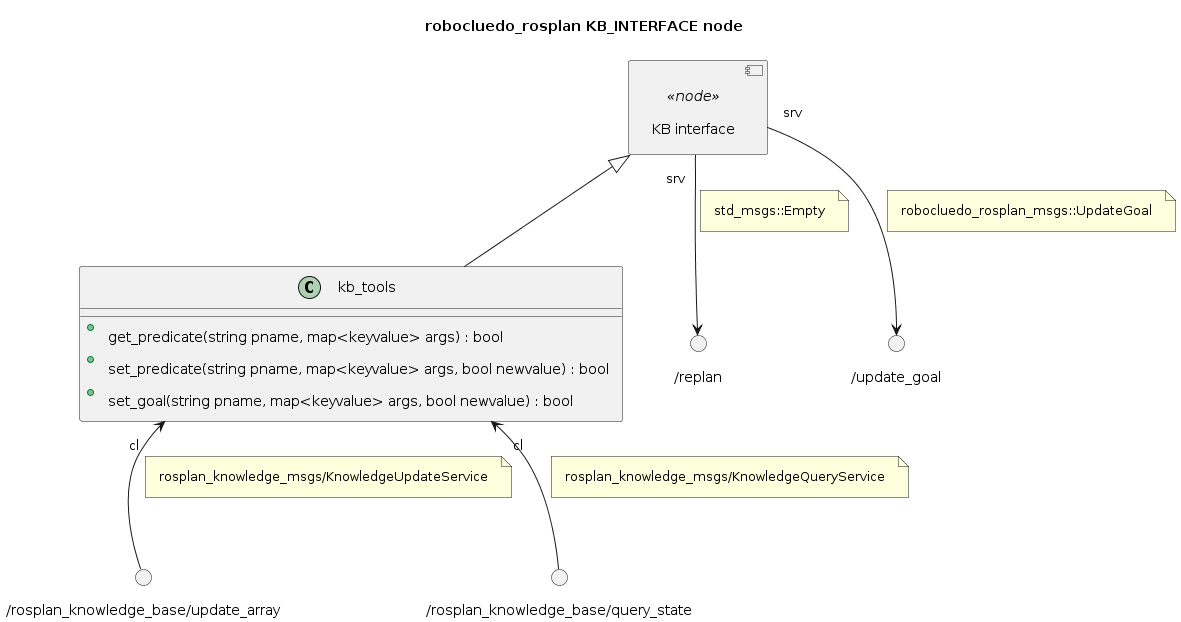

The diagram above was rendered by PlantUML. Its source (embedded in the PNG):
@startuml

''' INFOS
title robocluedo_rosplan KB_INTERFACE node
skinparam Padding 8
allow_mixing


''' COMPONENTS
component "KB interface" <<node>> as KB_INTERFACE

class "kb_tools" as TOOLS {
+ get_predicate(string pname, map<keyvalue> args) : bool
+ set_predicate(string pname, map<keyvalue> args, bool newvalue) : bool
' + get_goal(string pname, map<keyvalue> args, bool newvalue) : bool
+ set_goal(string pname, map<keyvalue> args, bool newvalue) : bool
}
KB_INTERFACE <|-- TOOLS

() "/replan" as SRV_REPLAN
KB_INTERFACE "srv" --> SRV_REPLAN
note on link: std_msgs::Empty

() "/update_goal" as SRV_UPDATE_GOAL
KB_INTERFACE "srv" --> SRV_UPDATE_GOAL
note on link: robocluedo_rosplan_msgs::UpdateGoal


''' SERVICES
/'
() "srv" as SRV_
KB_INTERFACE "srv" <-- "cl" SRV_
note on link: 
'/

' () "/rosplan_knowledge_base/clear" as SRV_KB_CLEAR
' KB "srv" --> "cl" SRV_KB_CLEAR
' note on link: std_srvs::Empty

() "/rosplan_knowledge_base/update_array" as SRV_KB_UPDATE
TOOLS "cl" <-- SRV_KB_UPDATE
note on link: rosplan_knowledge_msgs/KnowledgeUpdateService

() "/rosplan_knowledge_base/query_state" as SRV_QUERY
TOOLS "cl" <-- SRV_QUERY
note on link: rosplan_knowledge_msgs/KnowledgeQueryService


''' CONNECTIONS
' ...

@enduml